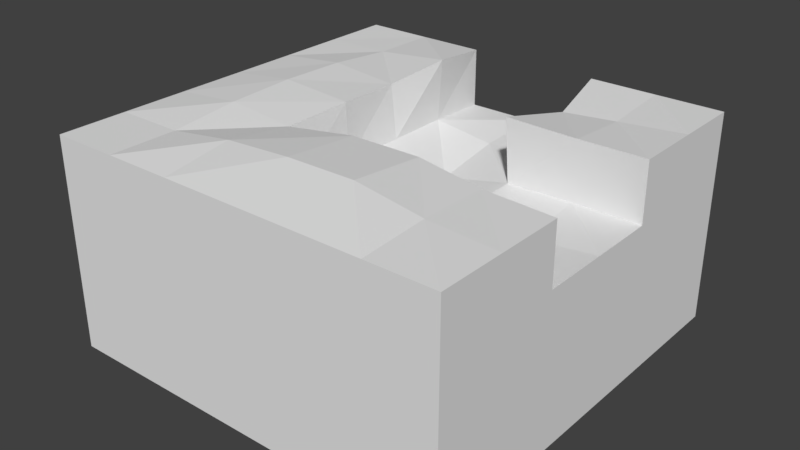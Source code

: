 # Source: StandardRiverbedLshape.blend  (saved by Blender 2.79.0; exported with 4.5.12 LTS)
import bpy
from mathutils import Matrix  # noqa: F401  (used for matrix-valued properties, if any)

bpy.ops.wm.read_factory_settings(use_empty=True)
scene = bpy.context.scene
scene.name = 'Scene'

# ---- collections
col_collection_1 = bpy.data.collections.new('Collection 1'); scene.collection.children.link(col_collection_1)

# ---- materials (node trees are filled in below, after node groups)
mat_material_001 = bpy.data.materials.new('Material.001')
mat_material_001.alpha_threshold = 0.0
mat_material_001.use_transparent_shadow = False
mat_material_001.roughness = 0.5
mat_material_001.line_color = (0.0, 0.0, 0.0, 1.0)

# ---- material node trees

# ---- world
world_world = bpy.data.worlds.new('World'); scene.world = world_world
world_world.color = (0.05088, 0.05088, 0.05088)
world_world.use_sun_shadow = False
world_world.sun_shadow_jitter_overblur = 0.0
world_world.cycles.sampling_method = 'MANUAL'

# ---- meshes
me_cube_007 = bpy.data.meshes.new('Cube.007')
me_cube_007.from_pydata([(5.0, 5.0, -2.5), (5.0, -5.0, -2.5), (-5.0, -5.0, -2.5), (-5.0, 5.0, -2.5), (5.0, 5.0, 1.242), (5.0, -5.0, 1.242), (-5.0, -5.0, 1.242), (-5.0, 5.0, 1.242), (5.0, 3.333, 1.242), (5.0, 1.667, 1.242), (5.0, -2.682e-06, 1.242), (5.0, -1.667, 1.242), (5.0, -3.333, 1.242), (3.333, 5.0, 1.242), (1.667, 5.0, 1.242), (1.192e-06, 5.0, 1.242), (-1.667, 5.0, 1.242), (-3.333, 5.0, 1.242), (3.333, -5.0, 1.242), (1.667, -5.0, 1.242), (-2.682e-06, -5.0, 1.242), (-1.667, -5.0, 1.242), (-3.333, -5.0, 1.242), (-5.0, -3.333, 1.242), (-5.0, -1.667, 1.242), (-5.0, 8.941e-07, 1.242), (-5.0, 1.667, 1.242), (-5.0, 3.333, 1.242), (3.333, 1.667, 1.242), (3.334, -0.0002113, 1.067), (3.333, -1.667, 1.242), (1.667, 3.333, 1.242), (1.675, 1.687, 1.193), (1.666, 0.000131, 1.125), (1.667, -1.806, 1.103), (-0.002653, 3.343, 1.15), (-0.04513, 1.676, 0.8344), (-0.01283, -0.001383, 1.066), (-1.391e-06, -1.667, 1.242), (-1.568, 3.34, 1.362), (-1.508, 1.667, 1.394), (-1.503, 0.01106, 1.41), (-1.557, -1.576, 1.35), (5.0, -3.333, 2.708), (5.0, -5.0, 2.708), (-3.333, 5.0, 2.708), (-5.0, 5.0, 2.708), (-3.333, -5.0, 2.708), (-5.0, -5.0, 2.708), (-5.0, 3.333, 2.708), (5.0, 5.0, 2.708), (5.0, 3.333, 2.708), (5.0, 1.667, 2.708), (5.0, -1.667, 2.708), (3.333, 5.0, 2.708), (1.667, 5.0, 2.708), (-1.667, 5.0, 2.708), (3.333, -5.0, 2.708), (1.667, -5.0, 2.708), (-2.682e-06, -5.0, 2.708), (-1.667, -5.0, 2.708), (-5.0, -3.333, 2.708), (-5.0, -1.667, 2.708), (-5.0, 8.941e-07, 2.708), (-5.0, 1.667, 2.708), (3.333, -3.333, 2.802), (3.329, 3.331, 2.567), (3.333, 1.683, 2.694), (3.333, -1.625, 2.75), (1.684, -3.325, 3.05), (1.956, 3.335, 2.445), (1.609, 1.609, 2.766), (1.689, -1.45, 2.88), (-0.001007, -3.343, 3.046), (0.00415, -1.477, 2.886), (-1.673, -3.33, 2.943), (-1.462, 3.34, 2.918), (-1.645, 1.668, 2.732), (-1.546, -0.001355, 2.807), (-1.665, -1.665, 2.714), (-3.333, -3.333, 2.708), (-3.333, 3.333, 2.734), (-3.333, 1.667, 2.882), (-3.333, -0.0004156, 2.921), (-3.333, -1.667, 2.866)], [], [(0, 1, 2, 3), (0, 4, 8, 9, 10, 11, 12, 5, 1), (1, 5, 18, 19, 20, 21, 22, 6, 2), (2, 6, 23, 24, 25, 26, 27, 7, 3), (4, 0, 3, 7, 17, 16, 15, 14, 13), (28, 10, 9), (29, 11, 10), (32, 29, 28), (33, 30, 29), (15, 31, 14), (35, 32, 31), (36, 33, 32), (37, 34, 33), (15, 39, 35), (39, 36, 35), (36, 41, 37), (37, 42, 38), (25, 24, 62, 63), (24, 23, 61, 62), (32, 28, 67, 71), (42, 41, 78, 79), (23, 6, 48, 61), (31, 32, 71, 70), (9, 8, 51, 52), (38, 42, 79, 74), (41, 40, 77, 78), (22, 21, 60, 47), (14, 31, 70, 55), (8, 4, 50, 51), (40, 39, 76, 77), (21, 20, 59, 60), (11, 30, 68, 53), (7, 27, 49, 46), (28, 29, 10), (29, 30, 11), (39, 16, 56, 76), (20, 19, 58, 59), (6, 22, 47, 48), (32, 33, 29), (33, 34, 30), (19, 18, 57, 58), (15, 35, 31), (35, 36, 32), (36, 37, 33), (37, 38, 34), (28, 9, 52, 67), (15, 16, 39), (39, 40, 36), (36, 40, 41), (37, 41, 42), (17, 7, 46, 45), (18, 5, 44, 57), (5, 12, 43, 44), (34, 38, 74, 72), (16, 17, 45, 56), (13, 14, 55, 54), (27, 26, 64, 49), (4, 13, 54, 50), (26, 25, 63, 64), (30, 34, 72, 68), (12, 11, 53, 43), (61, 47, 80), (65, 44, 43), (69, 57, 65), (73, 58, 69), (73, 60, 59), (75, 47, 60), (54, 51, 50), (66, 52, 51), (68, 43, 53), (55, 66, 54), (70, 67, 66), (72, 65, 68), (74, 69, 72), (74, 75, 73), (45, 76, 56), (81, 77, 76), (77, 83, 78), (78, 84, 79), (79, 80, 75), (45, 49, 81), (81, 64, 82), (82, 63, 83), (83, 62, 84), (84, 61, 80), (61, 48, 47), (65, 57, 44), (69, 58, 57), (73, 59, 58), (73, 75, 60), (75, 80, 47), (54, 66, 51), (66, 67, 52), (68, 65, 43), (55, 70, 66), (70, 71, 67), (72, 69, 65), (74, 73, 69), (74, 79, 75), (45, 81, 76), (81, 82, 77), (77, 82, 83), (78, 83, 84), (79, 84, 80), (45, 46, 49), (81, 49, 64), (82, 64, 63), (83, 63, 62), (84, 62, 61)])
me_cube_007.materials.append(mat_material_001)
me_cube_007.use_remesh_preserve_volume = False
me_cube_007.use_remesh_preserve_attributes = False
me_cube_007.use_mirror_vertex_groups = False
me_cube_007.update()

# ---- objects
ob_cube_007 = bpy.data.objects.new('Cube.007', me_cube_007)

# ---- transforms, parenting, visibility, modifiers, constraints
ob_cube_007.location = (0.0, 0.0, 0.0)
ob_cube_007.lock_rotations_4d = False
ob_cube_007.empty_display_type = 'ARROWS'
ob_cube_007.lineart.crease_threshold = 0.0

# ---- collection membership
col_collection_1.objects.link(ob_cube_007)

# ---- scene / render settings (as saved in the file)
scene.frame_start = 1; scene.frame_end = 250; scene.frame_set(1)
scene.render.engine = 'BLENDER_EEVEE_NEXT'
scene.render.resolution_percentage = 50
scene.render.dither_intensity = 0.0
scene.cycles.use_denoising = False
scene.cycles.samples = 128
scene.cycles.sampling_pattern = 'TABULATED_SOBOL'
scene.cycles.use_adaptive_sampling = False
scene.cycles.use_light_tree = False
scene.cycles.blur_glossy = 0.0
scene.cycles.sample_clamp_indirect = 0.0
scene.view_settings.view_transform = 'Standard'
bpy.context.view_layer.update()

# ---- added for rendering (the .blend has no active camera and no usable light): camera, sun
cam_auto = bpy.data.cameras.new('AutoCamera')
cam_auto.lens = 50.0
cam_auto.sensor_width = 36.0
cam_auto.clip_end = 1000.0
ob_auto_camera = bpy.data.objects.new('AutoCamera', cam_auto)
scene.collection.objects.link(ob_auto_camera)
ob_auto_camera.location = (14.0562, -16.8674, 11.5199)
ob_auto_camera.rotation_euler = (1.09748, -7.21219e-08, 0.694738)
scene.camera = ob_auto_camera
light_auto_sun = bpy.data.lights.new('AutoSun', 'SUN')
light_auto_sun.energy = 3.0
light_auto_sun.angle = 0.0523599
ob_auto_sun = bpy.data.objects.new('AutoSun', light_auto_sun)
scene.collection.objects.link(ob_auto_sun)
ob_auto_sun.rotation_euler = (0.872665, 0.174533, 0.523599)
bpy.context.view_layer.update()
